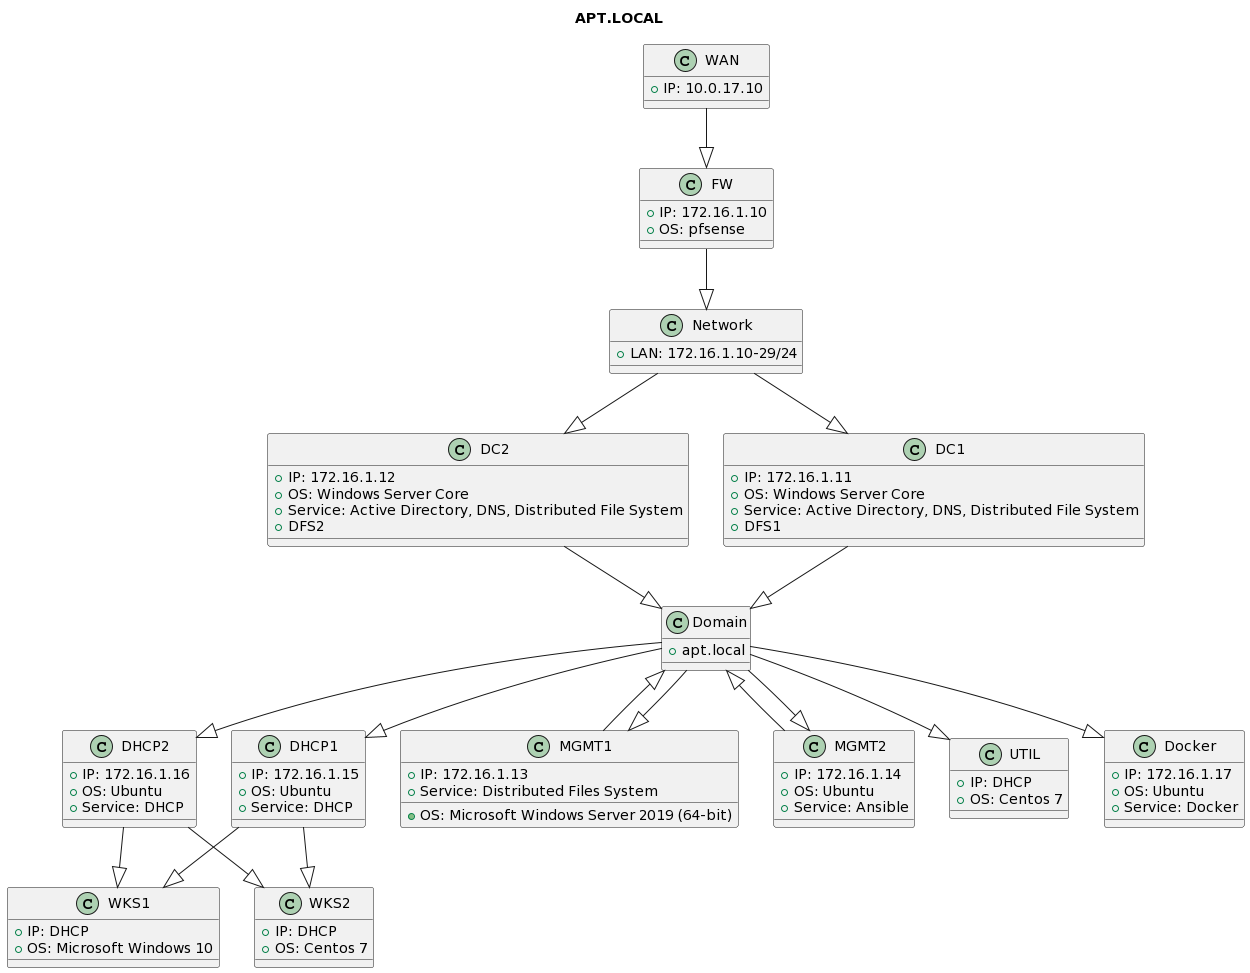

The diagram above was rendered by PlantUML. Its source (embedded in the PNG):
@startuml
title APT.LOCAL

class WAN {
  +IP: 10.0.17.10
}

class FW {
  +IP: 172.16.1.10
  +OS: pfsense
}

class Network {
  +LAN: 172.16.1.10-29/24
}

class MGMT1 {
  +IP: 172.16.1.13
  +OS: Microsoft Windows Server 2019 (64-bit)
  +Service: Distributed Files System
}

class MGMT2 {
  +IP: 172.16.1.14
  +OS: Ubuntu
  +Service: Ansible
}

class DC1{
  +IP: 172.16.1.11
  +OS: Windows Server Core
  +Service: Active Directory, DNS, Distributed File System
  +DFS1
}

class DC2{
  +IP: 172.16.1.12
  +OS: Windows Server Core
  +Service: Active Directory, DNS, Distributed File System
  +DFS2
}

class WKS1 {
  +IP: DHCP
  +OS: Microsoft Windows 10
}

class WKS2 {
  +IP: DHCP
  +OS: Centos 7
}

class DHCP1 {
  +IP: 172.16.1.15
  +OS: Ubuntu
  +Service: DHCP
}

class DHCP2 {
  +IP: 172.16.1.16
  +OS: Ubuntu
  +Service: DHCP
}

class UTIL {
  +IP: DHCP
  +OS: Centos 7
}

class Domain {
  +apt.local
}

class Docker {
  +IP: 172.16.1.17
  +OS: Ubuntu
  +Service: Docker
}


FW <|-up- WAN
Domain <|-up- DC1
Domain <|-up- DC2
Network <|-up- FW
DC1 <|-up- Network
DC2 <|-up- Network
Domain <|-down- MGMT1
Domain <|-down- MGMT2
MGMT1 <|-up- Domain
MGMT2 <|-up- Domain
UTIL <|-up- Domain
DHCP1 <|-up- Domain
DHCP2 <|-up- Domain
WKS1 <|-up- DHCP1
WKS1 <|-up- DHCP2
WKS2 <|-up- DHCP1
WKS2 <|-up- DHCP2
Docker <|-up- Domain
@enduml